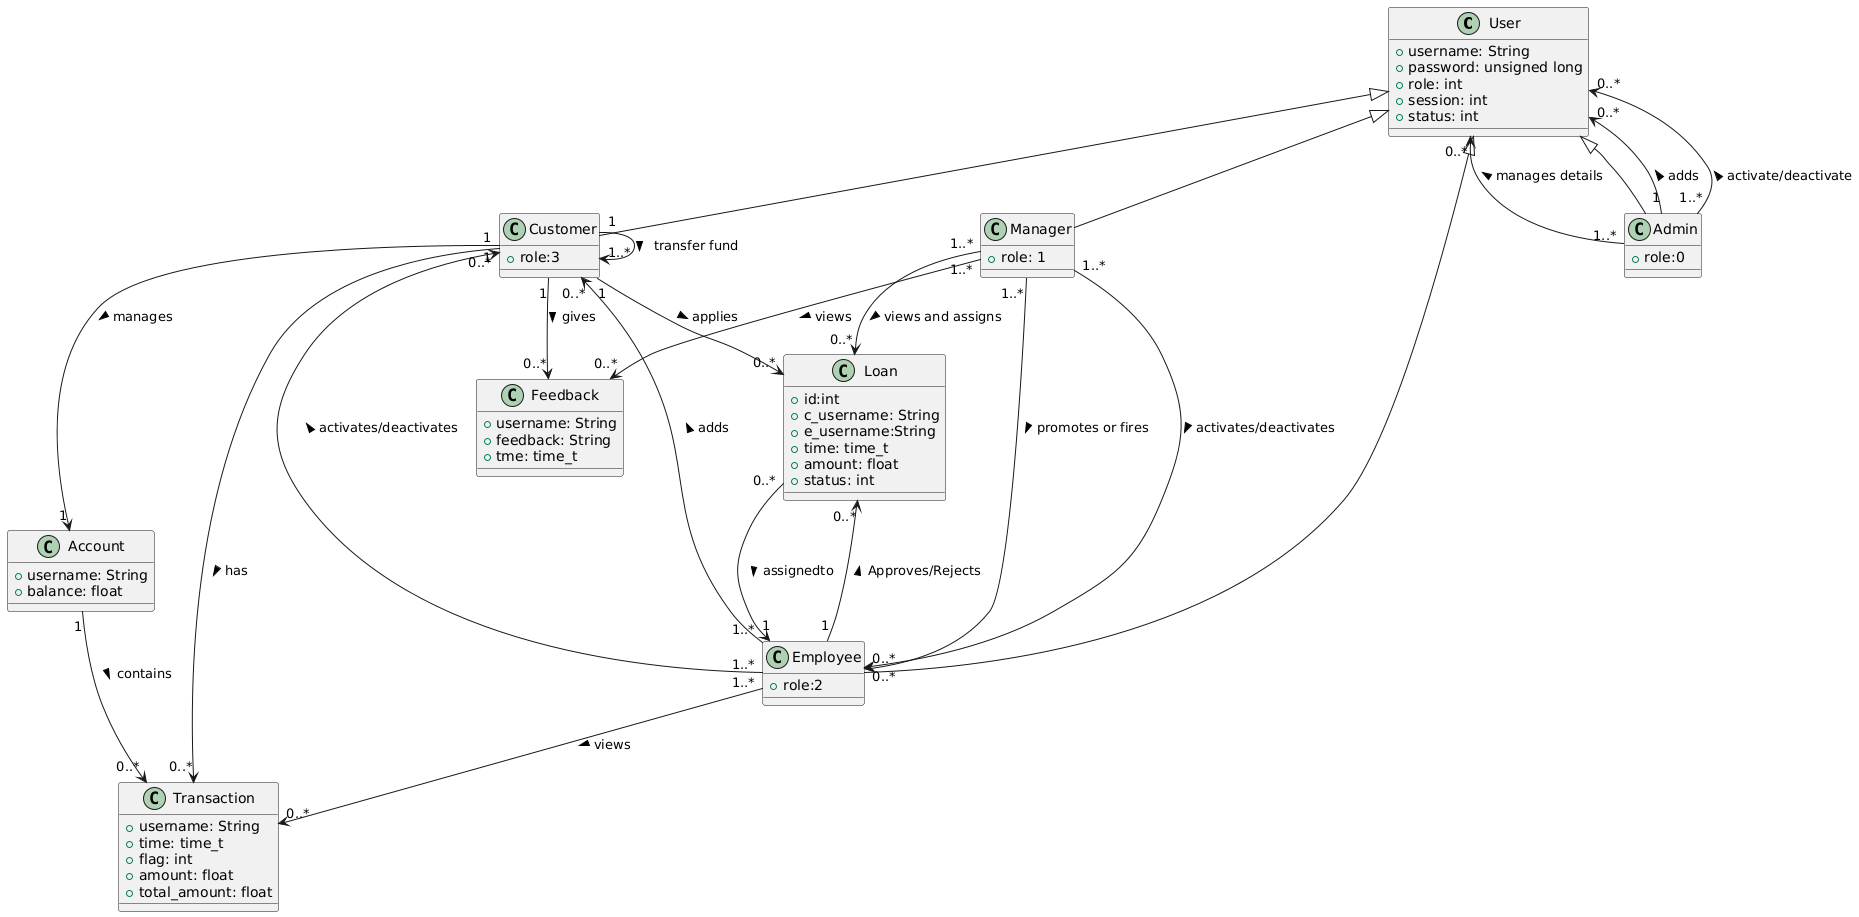

The diagram above was rendered by PlantUML. Its source (embedded in the PNG):
@startuml
class User {
    +username: String
    +password: unsigned long
    +role: int
    +session: int
    +status: int
}

class Customer {
    +role:3
}

class Employee {
    +role:2
}

class Manager {
   +role: 1
}

class Admin {
    +role:0
}

class Account {
    +username: String
    +balance: float
}

class Loan {
    +id:int
    +c_username: String
    +e_username:String
    +time: time_t
    +amount: float
    +status: int
}

class Feedback {
    +username: String
    +feedback: String
    +tme: time_t
}

class Transaction {
    +username: String
    +time: time_t
    +flag: int
    +amount: float
    +total_amount: float
}

User <|-- Customer
User <|-- Employee
User <|-- Manager
User <|-- Admin

Customer "1" --> "1" Account : manages >
Customer "1" -->"0..*" Loan : applies >
Customer "1" --> "1..*" Customer : transfer fund >
Customer "1" --> "0..*" Transaction : has >
Customer "1" --> "0..*"  Feedback : gives >
Account "1" --> "0..*" Transaction : contains >
Admin "1"--> "0..*" User : adds >
Admin "1..*"--> "0..*" User : activate/deactivate >
Admin "1..*"--> "0..*" User : manages details >
Manager "1..*" -->"0..*"  Loan : views and assigns >
Loan "0..*" --> "1" Employee: assignedto >
Manager "1..*" -->"0..*" Feedback : views >
Manager "1..*" --> "0..*" Employee : activates/deactivates >
Manager "1..*" --> "0..*" Employee : promotes or fires >
Employee "1..*" --> "0..*"  Customer : adds >
Employee "1..*"  --> "0..*" Transaction : views >
Employee "1..*" --> "0..*" Customer : activates/deactivates >
Employee "1" --> "0..*"  Loan : Approves/Rejects >
@enduml